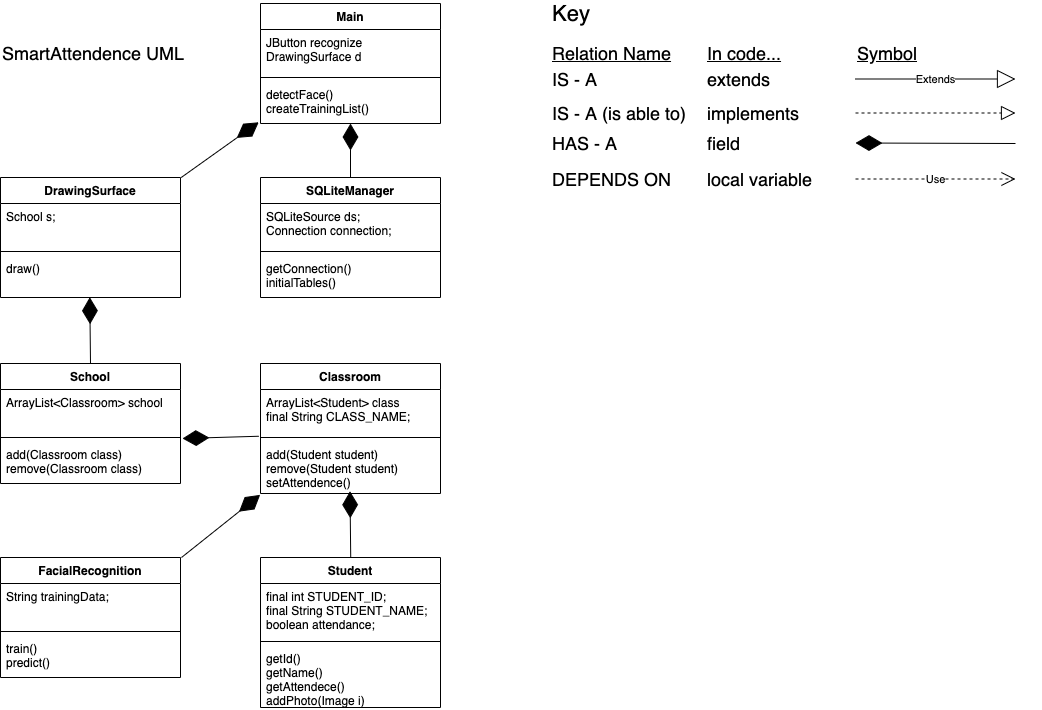

The diagram above was exported from draw.io. Its source (the exported page's mxGraphModel, read from the mxfile embedded in the PNG):
<mxGraphModel dx="664" dy="490" grid="1" gridSize="10" guides="1" tooltips="1" connect="1" arrows="1" fold="1" page="1" pageScale="1" pageWidth="850" pageHeight="1100" math="0" shadow="0">
  <root>
    <mxCell id="0" />
    <mxCell id="1" parent="0" />
    <mxCell id="L3VpRfTbhjVelySv_tp--1" value="FacialRecognition " style="swimlane;fontStyle=1;align=center;verticalAlign=top;childLayout=stackLayout;horizontal=1;startSize=26;horizontalStack=0;resizeParent=1;resizeParentMax=0;resizeLast=0;collapsible=1;marginBottom=0;" parent="1" vertex="1">
      <mxGeometry x="30" y="640" width="180" height="120" as="geometry" />
    </mxCell>
    <mxCell id="L3VpRfTbhjVelySv_tp--2" value="String trainingData;" style="text;strokeColor=none;fillColor=none;align=left;verticalAlign=top;spacingLeft=4;spacingRight=4;overflow=hidden;rotatable=0;points=[[0,0.5],[1,0.5]];portConstraint=eastwest;" parent="L3VpRfTbhjVelySv_tp--1" vertex="1">
      <mxGeometry y="26" width="180" height="44" as="geometry" />
    </mxCell>
    <mxCell id="L3VpRfTbhjVelySv_tp--3" value="" style="line;strokeWidth=1;fillColor=none;align=left;verticalAlign=middle;spacingTop=-1;spacingLeft=3;spacingRight=3;rotatable=0;labelPosition=right;points=[];portConstraint=eastwest;" parent="L3VpRfTbhjVelySv_tp--1" vertex="1">
      <mxGeometry y="70" width="180" height="8" as="geometry" />
    </mxCell>
    <mxCell id="L3VpRfTbhjVelySv_tp--4" value="train()&#10;predict()&#10;" style="text;strokeColor=none;fillColor=none;align=left;verticalAlign=top;spacingLeft=4;spacingRight=4;overflow=hidden;rotatable=0;points=[[0,0.5],[1,0.5]];portConstraint=eastwest;" parent="L3VpRfTbhjVelySv_tp--1" vertex="1">
      <mxGeometry y="78" width="180" height="42" as="geometry" />
    </mxCell>
    <mxCell id="CZH6w5j7F0Udzkr3URiD-28" value="&lt;font style=&quot;font-size: 18px&quot;&gt;SmartAttendence UML&lt;/font&gt;" style="text;html=1;align=left;verticalAlign=middle;resizable=0;points=[];autosize=1;strokeColor=none;" parent="1" vertex="1">
      <mxGeometry x="30" y="126" width="200" height="20" as="geometry" />
    </mxCell>
    <mxCell id="CZH6w5j7F0Udzkr3URiD-29" value="&lt;font style=&quot;font-size: 22px&quot;&gt;Key&lt;/font&gt;" style="text;html=1;align=left;verticalAlign=middle;resizable=0;points=[];autosize=1;strokeColor=none;" parent="1" vertex="1">
      <mxGeometry x="580" y="86" width="50" height="20" as="geometry" />
    </mxCell>
    <mxCell id="CZH6w5j7F0Udzkr3URiD-33" value="&lt;font style=&quot;font-size: 18px&quot;&gt;IS - A&lt;/font&gt;" style="text;html=1;align=left;verticalAlign=middle;resizable=0;points=[];autosize=1;strokeColor=none;" parent="1" vertex="1">
      <mxGeometry x="580" y="152" width="60" height="20" as="geometry" />
    </mxCell>
    <mxCell id="CZH6w5j7F0Udzkr3URiD-34" value="&lt;font style=&quot;font-size: 18px&quot;&gt;extends&lt;/font&gt;" style="text;html=1;align=left;verticalAlign=middle;resizable=0;points=[];autosize=1;strokeColor=none;" parent="1" vertex="1">
      <mxGeometry x="735" y="152" width="80" height="20" as="geometry" />
    </mxCell>
    <mxCell id="CZH6w5j7F0Udzkr3URiD-35" value="&lt;font style=&quot;font-size: 18px&quot;&gt;IS - A (is able to)&lt;/font&gt;" style="text;html=1;align=left;verticalAlign=middle;resizable=0;points=[];autosize=1;strokeColor=none;" parent="1" vertex="1">
      <mxGeometry x="580" y="186" width="150" height="20" as="geometry" />
    </mxCell>
    <mxCell id="CZH6w5j7F0Udzkr3URiD-36" value="&lt;font style=&quot;font-size: 18px&quot;&gt;HAS - A&lt;/font&gt;" style="text;html=1;align=left;verticalAlign=middle;resizable=0;points=[];autosize=1;strokeColor=none;" parent="1" vertex="1">
      <mxGeometry x="580" y="216" width="80" height="20" as="geometry" />
    </mxCell>
    <mxCell id="CZH6w5j7F0Udzkr3URiD-37" value="&lt;font style=&quot;font-size: 18px&quot;&gt;DEPENDS ON&lt;/font&gt;" style="text;html=1;align=left;verticalAlign=middle;resizable=0;points=[];autosize=1;strokeColor=none;" parent="1" vertex="1">
      <mxGeometry x="580" y="252" width="130" height="20" as="geometry" />
    </mxCell>
    <mxCell id="CZH6w5j7F0Udzkr3URiD-38" value="&lt;font style=&quot;font-size: 18px&quot;&gt;implements&lt;/font&gt;" style="text;html=1;align=left;verticalAlign=middle;resizable=0;points=[];autosize=1;strokeColor=none;" parent="1" vertex="1">
      <mxGeometry x="735" y="186" width="110" height="20" as="geometry" />
    </mxCell>
    <mxCell id="CZH6w5j7F0Udzkr3URiD-39" value="&lt;font style=&quot;font-size: 18px&quot;&gt;field&lt;/font&gt;" style="text;html=1;align=left;verticalAlign=middle;resizable=0;points=[];autosize=1;strokeColor=none;" parent="1" vertex="1">
      <mxGeometry x="735" y="216" width="50" height="20" as="geometry" />
    </mxCell>
    <mxCell id="CZH6w5j7F0Udzkr3URiD-40" value="&lt;font style=&quot;font-size: 18px&quot;&gt;local variable&lt;/font&gt;" style="text;html=1;align=left;verticalAlign=middle;resizable=0;points=[];autosize=1;strokeColor=none;" parent="1" vertex="1">
      <mxGeometry x="735" y="252" width="120" height="20" as="geometry" />
    </mxCell>
    <mxCell id="CZH6w5j7F0Udzkr3URiD-41" value="&lt;font style=&quot;font-size: 18px&quot;&gt;&lt;u&gt;Relation Name&lt;/u&gt;&lt;/font&gt;" style="text;html=1;align=left;verticalAlign=middle;resizable=0;points=[];autosize=1;strokeColor=none;" parent="1" vertex="1">
      <mxGeometry x="580" y="126" width="130" height="20" as="geometry" />
    </mxCell>
    <mxCell id="CZH6w5j7F0Udzkr3URiD-42" value="&lt;font style=&quot;font-size: 18px&quot;&gt;&lt;u&gt;In code...&lt;/u&gt;&lt;/font&gt;" style="text;html=1;align=left;verticalAlign=middle;resizable=0;points=[];autosize=1;strokeColor=none;" parent="1" vertex="1">
      <mxGeometry x="735" y="126" width="90" height="20" as="geometry" />
    </mxCell>
    <mxCell id="CZH6w5j7F0Udzkr3URiD-43" value="&lt;font style=&quot;font-size: 18px&quot;&gt;&lt;u&gt;Symbol&lt;/u&gt;&lt;/font&gt;" style="text;html=1;align=left;verticalAlign=middle;resizable=0;points=[];autosize=1;strokeColor=none;" parent="1" vertex="1">
      <mxGeometry x="885" y="126" width="80" height="20" as="geometry" />
    </mxCell>
    <mxCell id="CZH6w5j7F0Udzkr3URiD-44" value="" style="endArrow=block;dashed=1;endFill=0;endSize=12;html=1;" parent="1" edge="1">
      <mxGeometry width="160" relative="1" as="geometry">
        <mxPoint x="885" y="195.5" as="sourcePoint" />
        <mxPoint x="1045" y="195.5" as="targetPoint" />
      </mxGeometry>
    </mxCell>
    <mxCell id="CZH6w5j7F0Udzkr3URiD-45" value="Use" style="endArrow=open;endSize=12;dashed=1;html=1;" parent="1" edge="1">
      <mxGeometry width="160" relative="1" as="geometry">
        <mxPoint x="885" y="261.5" as="sourcePoint" />
        <mxPoint x="1045" y="261.5" as="targetPoint" />
      </mxGeometry>
    </mxCell>
    <mxCell id="CZH6w5j7F0Udzkr3URiD-46" value="" style="endArrow=diamondThin;endFill=1;endSize=24;html=1;" parent="1" edge="1">
      <mxGeometry width="160" relative="1" as="geometry">
        <mxPoint x="1045" y="226" as="sourcePoint" />
        <mxPoint x="885" y="225.5" as="targetPoint" />
      </mxGeometry>
    </mxCell>
    <mxCell id="CZH6w5j7F0Udzkr3URiD-47" value="Extends" style="endArrow=block;endSize=16;endFill=0;html=1;" parent="1" edge="1">
      <mxGeometry width="160" relative="1" as="geometry">
        <mxPoint x="885" y="161.5" as="sourcePoint" />
        <mxPoint x="1045" y="161.5" as="targetPoint" />
      </mxGeometry>
    </mxCell>
    <mxCell id="NcJlS-ngubSAEVplCV7x-1" value="Main" style="swimlane;fontStyle=1;align=center;verticalAlign=top;childLayout=stackLayout;horizontal=1;startSize=26;horizontalStack=0;resizeParent=1;resizeParentMax=0;resizeLast=0;collapsible=1;marginBottom=0;" parent="1" vertex="1">
      <mxGeometry x="290" y="86" width="180" height="120" as="geometry" />
    </mxCell>
    <mxCell id="NcJlS-ngubSAEVplCV7x-2" value="JButton recognize&#10;DrawingSurface d" style="text;strokeColor=none;fillColor=none;align=left;verticalAlign=top;spacingLeft=4;spacingRight=4;overflow=hidden;rotatable=0;points=[[0,0.5],[1,0.5]];portConstraint=eastwest;" parent="NcJlS-ngubSAEVplCV7x-1" vertex="1">
      <mxGeometry y="26" width="180" height="44" as="geometry" />
    </mxCell>
    <mxCell id="NcJlS-ngubSAEVplCV7x-3" value="" style="line;strokeWidth=1;fillColor=none;align=left;verticalAlign=middle;spacingTop=-1;spacingLeft=3;spacingRight=3;rotatable=0;labelPosition=right;points=[];portConstraint=eastwest;" parent="NcJlS-ngubSAEVplCV7x-1" vertex="1">
      <mxGeometry y="70" width="180" height="8" as="geometry" />
    </mxCell>
    <mxCell id="NcJlS-ngubSAEVplCV7x-4" value="detectFace()&#10;createTrainingList()" style="text;strokeColor=none;fillColor=none;align=left;verticalAlign=top;spacingLeft=4;spacingRight=4;overflow=hidden;rotatable=0;points=[[0,0.5],[1,0.5]];portConstraint=eastwest;" parent="NcJlS-ngubSAEVplCV7x-1" vertex="1">
      <mxGeometry y="78" width="180" height="42" as="geometry" />
    </mxCell>
    <mxCell id="NcJlS-ngubSAEVplCV7x-5" value="SQLiteManager" style="swimlane;fontStyle=1;align=center;verticalAlign=top;childLayout=stackLayout;horizontal=1;startSize=26;horizontalStack=0;resizeParent=1;resizeParentMax=0;resizeLast=0;collapsible=1;marginBottom=0;" parent="1" vertex="1">
      <mxGeometry x="290" y="260" width="180" height="120" as="geometry" />
    </mxCell>
    <mxCell id="NcJlS-ngubSAEVplCV7x-6" value="SQLiteSource ds;&#10;Connection connection;&#10;" style="text;strokeColor=none;fillColor=none;align=left;verticalAlign=top;spacingLeft=4;spacingRight=4;overflow=hidden;rotatable=0;points=[[0,0.5],[1,0.5]];portConstraint=eastwest;" parent="NcJlS-ngubSAEVplCV7x-5" vertex="1">
      <mxGeometry y="26" width="180" height="44" as="geometry" />
    </mxCell>
    <mxCell id="NcJlS-ngubSAEVplCV7x-7" value="" style="line;strokeWidth=1;fillColor=none;align=left;verticalAlign=middle;spacingTop=-1;spacingLeft=3;spacingRight=3;rotatable=0;labelPosition=right;points=[];portConstraint=eastwest;" parent="NcJlS-ngubSAEVplCV7x-5" vertex="1">
      <mxGeometry y="70" width="180" height="8" as="geometry" />
    </mxCell>
    <mxCell id="NcJlS-ngubSAEVplCV7x-8" value="getConnection()&#10;initialTables()&#10;" style="text;strokeColor=none;fillColor=none;align=left;verticalAlign=top;spacingLeft=4;spacingRight=4;overflow=hidden;rotatable=0;points=[[0,0.5],[1,0.5]];portConstraint=eastwest;" parent="NcJlS-ngubSAEVplCV7x-5" vertex="1">
      <mxGeometry y="78" width="180" height="42" as="geometry" />
    </mxCell>
    <mxCell id="NcJlS-ngubSAEVplCV7x-9" value="" style="endArrow=diamondThin;endFill=1;endSize=24;html=1;entryX=-0.002;entryY=1.026;entryDx=0;entryDy=0;entryPerimeter=0;" parent="1" target="NcJlS-ngubSAEVplCV7x-22" edge="1">
      <mxGeometry width="160" relative="1" as="geometry">
        <mxPoint x="211" y="640" as="sourcePoint" />
        <mxPoint x="287" y="640" as="targetPoint" />
        <Array as="points" />
      </mxGeometry>
    </mxCell>
    <mxCell id="NcJlS-ngubSAEVplCV7x-14" value="" style="endArrow=diamondThin;endFill=1;endSize=24;html=1;exitX=0.5;exitY=0;exitDx=0;exitDy=0;" parent="1" source="NcJlS-ngubSAEVplCV7x-5" target="NcJlS-ngubSAEVplCV7x-4" edge="1">
      <mxGeometry width="160" relative="1" as="geometry">
        <mxPoint x="400" y="260" as="sourcePoint" />
        <mxPoint x="400" y="210" as="targetPoint" />
      </mxGeometry>
    </mxCell>
    <mxCell id="NcJlS-ngubSAEVplCV7x-15" value="Student" style="swimlane;fontStyle=1;align=center;verticalAlign=top;childLayout=stackLayout;horizontal=1;startSize=26;horizontalStack=0;resizeParent=1;resizeParentMax=0;resizeLast=0;collapsible=1;marginBottom=0;" parent="1" vertex="1">
      <mxGeometry x="290" y="640" width="180" height="150" as="geometry" />
    </mxCell>
    <mxCell id="NcJlS-ngubSAEVplCV7x-16" value="final int STUDENT_ID;&#10;final String STUDENT_NAME;&#10;boolean attendance;&#10;" style="text;strokeColor=none;fillColor=none;align=left;verticalAlign=top;spacingLeft=4;spacingRight=4;overflow=hidden;rotatable=0;points=[[0,0.5],[1,0.5]];portConstraint=eastwest;" parent="NcJlS-ngubSAEVplCV7x-15" vertex="1">
      <mxGeometry y="26" width="180" height="54" as="geometry" />
    </mxCell>
    <mxCell id="NcJlS-ngubSAEVplCV7x-17" value="" style="line;strokeWidth=1;fillColor=none;align=left;verticalAlign=middle;spacingTop=-1;spacingLeft=3;spacingRight=3;rotatable=0;labelPosition=right;points=[];portConstraint=eastwest;" parent="NcJlS-ngubSAEVplCV7x-15" vertex="1">
      <mxGeometry y="80" width="180" height="8" as="geometry" />
    </mxCell>
    <mxCell id="NcJlS-ngubSAEVplCV7x-18" value="getId()&#10;getName()&#10;getAttendece()&#10;addPhoto(Image i)" style="text;strokeColor=none;fillColor=none;align=left;verticalAlign=top;spacingLeft=4;spacingRight=4;overflow=hidden;rotatable=0;points=[[0,0.5],[1,0.5]];portConstraint=eastwest;" parent="NcJlS-ngubSAEVplCV7x-15" vertex="1">
      <mxGeometry y="88" width="180" height="62" as="geometry" />
    </mxCell>
    <mxCell id="NcJlS-ngubSAEVplCV7x-19" value="Classroom" style="swimlane;fontStyle=1;align=center;verticalAlign=top;childLayout=stackLayout;horizontal=1;startSize=26;horizontalStack=0;resizeParent=1;resizeParentMax=0;resizeLast=0;collapsible=1;marginBottom=0;" parent="1" vertex="1">
      <mxGeometry x="290" y="446" width="180" height="130" as="geometry" />
    </mxCell>
    <mxCell id="NcJlS-ngubSAEVplCV7x-20" value="ArrayList&lt;Student&gt; class&#10;final String CLASS_NAME;&#10;" style="text;strokeColor=none;fillColor=none;align=left;verticalAlign=top;spacingLeft=4;spacingRight=4;overflow=hidden;rotatable=0;points=[[0,0.5],[1,0.5]];portConstraint=eastwest;" parent="NcJlS-ngubSAEVplCV7x-19" vertex="1">
      <mxGeometry y="26" width="180" height="44" as="geometry" />
    </mxCell>
    <mxCell id="NcJlS-ngubSAEVplCV7x-21" value="" style="line;strokeWidth=1;fillColor=none;align=left;verticalAlign=middle;spacingTop=-1;spacingLeft=3;spacingRight=3;rotatable=0;labelPosition=right;points=[];portConstraint=eastwest;" parent="NcJlS-ngubSAEVplCV7x-19" vertex="1">
      <mxGeometry y="70" width="180" height="8" as="geometry" />
    </mxCell>
    <mxCell id="NcJlS-ngubSAEVplCV7x-22" value="add(Student student)&#10;remove(Student student)&#10;setAttendence()" style="text;strokeColor=none;fillColor=none;align=left;verticalAlign=top;spacingLeft=4;spacingRight=4;overflow=hidden;rotatable=0;points=[[0,0.5],[1,0.5]];portConstraint=eastwest;" parent="NcJlS-ngubSAEVplCV7x-19" vertex="1">
      <mxGeometry y="78" width="180" height="52" as="geometry" />
    </mxCell>
    <mxCell id="iR8Xy28CcJgwNjCi-cs7-2" value="DrawingSurface" style="swimlane;fontStyle=1;align=center;verticalAlign=top;childLayout=stackLayout;horizontal=1;startSize=26;horizontalStack=0;resizeParent=1;resizeParentMax=0;resizeLast=0;collapsible=1;marginBottom=0;" vertex="1" parent="1">
      <mxGeometry x="30" y="260" width="180" height="120" as="geometry" />
    </mxCell>
    <mxCell id="iR8Xy28CcJgwNjCi-cs7-3" value="School s;" style="text;strokeColor=none;fillColor=none;align=left;verticalAlign=top;spacingLeft=4;spacingRight=4;overflow=hidden;rotatable=0;points=[[0,0.5],[1,0.5]];portConstraint=eastwest;" vertex="1" parent="iR8Xy28CcJgwNjCi-cs7-2">
      <mxGeometry y="26" width="180" height="44" as="geometry" />
    </mxCell>
    <mxCell id="iR8Xy28CcJgwNjCi-cs7-4" value="" style="line;strokeWidth=1;fillColor=none;align=left;verticalAlign=middle;spacingTop=-1;spacingLeft=3;spacingRight=3;rotatable=0;labelPosition=right;points=[];portConstraint=eastwest;" vertex="1" parent="iR8Xy28CcJgwNjCi-cs7-2">
      <mxGeometry y="70" width="180" height="8" as="geometry" />
    </mxCell>
    <mxCell id="iR8Xy28CcJgwNjCi-cs7-5" value="draw()" style="text;strokeColor=none;fillColor=none;align=left;verticalAlign=top;spacingLeft=4;spacingRight=4;overflow=hidden;rotatable=0;points=[[0,0.5],[1,0.5]];portConstraint=eastwest;" vertex="1" parent="iR8Xy28CcJgwNjCi-cs7-2">
      <mxGeometry y="78" width="180" height="42" as="geometry" />
    </mxCell>
    <mxCell id="iR8Xy28CcJgwNjCi-cs7-10" value="" style="endArrow=diamondThin;endFill=1;endSize=24;html=1;entryX=0.496;entryY=0.994;entryDx=0;entryDy=0;entryPerimeter=0;exitX=0.5;exitY=0;exitDx=0;exitDy=0;" edge="1" parent="1" source="NcJlS-ngubSAEVplCV7x-25" target="iR8Xy28CcJgwNjCi-cs7-5">
      <mxGeometry width="160" relative="1" as="geometry">
        <mxPoint x="120" y="440" as="sourcePoint" />
        <mxPoint x="119.5" y="390" as="targetPoint" />
      </mxGeometry>
    </mxCell>
    <mxCell id="NcJlS-ngubSAEVplCV7x-25" value="School" style="swimlane;fontStyle=1;align=center;verticalAlign=top;childLayout=stackLayout;horizontal=1;startSize=26;horizontalStack=0;resizeParent=1;resizeParentMax=0;resizeLast=0;collapsible=1;marginBottom=0;" parent="1" vertex="1">
      <mxGeometry x="30" y="446" width="180" height="120" as="geometry" />
    </mxCell>
    <mxCell id="iR8Xy28CcJgwNjCi-cs7-1" value="ArrayList&lt;Classroom&gt; school" style="text;strokeColor=none;fillColor=none;align=left;verticalAlign=top;spacingLeft=4;spacingRight=4;overflow=hidden;rotatable=0;points=[[0,0.5],[1,0.5]];portConstraint=eastwest;" vertex="1" parent="NcJlS-ngubSAEVplCV7x-25">
      <mxGeometry y="26" width="180" height="44" as="geometry" />
    </mxCell>
    <mxCell id="NcJlS-ngubSAEVplCV7x-27" value="" style="line;strokeWidth=1;fillColor=none;align=left;verticalAlign=middle;spacingTop=-1;spacingLeft=3;spacingRight=3;rotatable=0;labelPosition=right;points=[];portConstraint=eastwest;" parent="NcJlS-ngubSAEVplCV7x-25" vertex="1">
      <mxGeometry y="70" width="180" height="8" as="geometry" />
    </mxCell>
    <mxCell id="NcJlS-ngubSAEVplCV7x-28" value="add(Classroom class)&#10;remove(Classroom class)&#10;" style="text;strokeColor=none;fillColor=none;align=left;verticalAlign=top;spacingLeft=4;spacingRight=4;overflow=hidden;rotatable=0;points=[[0,0.5],[1,0.5]];portConstraint=eastwest;" parent="NcJlS-ngubSAEVplCV7x-25" vertex="1">
      <mxGeometry y="78" width="180" height="42" as="geometry" />
    </mxCell>
    <mxCell id="iR8Xy28CcJgwNjCi-cs7-15" value="" style="endArrow=diamondThin;endFill=1;endSize=24;html=1;entryX=0.496;entryY=0.994;entryDx=0;entryDy=0;entryPerimeter=0;exitX=0.5;exitY=0;exitDx=0;exitDy=0;" edge="1" parent="1">
      <mxGeometry width="160" relative="1" as="geometry">
        <mxPoint x="380.22" y="640" as="sourcePoint" />
        <mxPoint x="379.5" y="573.748" as="targetPoint" />
      </mxGeometry>
    </mxCell>
    <mxCell id="iR8Xy28CcJgwNjCi-cs7-16" value="" style="endArrow=diamondThin;endFill=1;endSize=24;html=1;exitX=-0.01;exitY=-0.101;exitDx=0;exitDy=0;exitPerimeter=0;" edge="1" parent="1" source="NcJlS-ngubSAEVplCV7x-22">
      <mxGeometry width="160" relative="1" as="geometry">
        <mxPoint x="390.22" y="642.25" as="sourcePoint" />
        <mxPoint x="212" y="521" as="targetPoint" />
      </mxGeometry>
    </mxCell>
    <mxCell id="iR8Xy28CcJgwNjCi-cs7-18" value="" style="endArrow=diamondThin;endFill=1;endSize=24;html=1;entryX=-0.01;entryY=0.971;entryDx=0;entryDy=0;entryPerimeter=0;exitX=0.5;exitY=0;exitDx=0;exitDy=0;" edge="1" parent="1" target="NcJlS-ngubSAEVplCV7x-4">
      <mxGeometry width="160" relative="1" as="geometry">
        <mxPoint x="210.72" y="260" as="sourcePoint" />
        <mxPoint x="209.99999999999997" y="193.74800000000005" as="targetPoint" />
      </mxGeometry>
    </mxCell>
  </root>
</mxGraphModel>